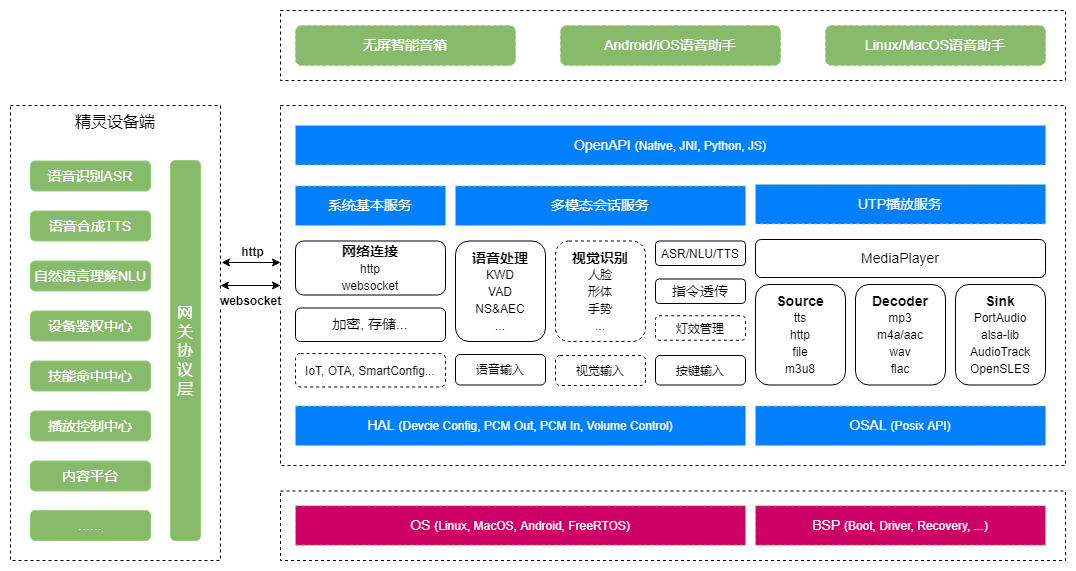

The diagram above was exported from draw.io. Its source (the exported page's mxGraphModel, read from the mxfile embedded in the PNG):
<mxGraphModel dx="1422" dy="762" grid="1" gridSize="10" guides="1" tooltips="1" connect="1" arrows="1" fold="1" page="1" pageScale="1" pageWidth="827" pageHeight="1169" math="0" shadow="0">
  <root>
    <mxCell id="0" />
    <mxCell id="1" parent="0" />
    <mxCell id="PCurndpxw887e_EJmEr5-60" value="" style="rounded=0;whiteSpace=wrap;html=1;fontSize=16;strokeColor=#000000;dashed=1;verticalAlign=top;" vertex="1" parent="1">
      <mxGeometry x="290" y="560.5" width="785" height="69.5" as="geometry" />
    </mxCell>
    <mxCell id="PCurndpxw887e_EJmEr5-45" value="" style="rounded=0;whiteSpace=wrap;html=1;fontSize=16;strokeColor=#000000;dashed=1;verticalAlign=top;" vertex="1" parent="1">
      <mxGeometry x="290" y="175" width="785" height="360" as="geometry" />
    </mxCell>
    <mxCell id="PCurndpxw887e_EJmEr5-15" value="" style="rounded=0;whiteSpace=wrap;html=1;fontSize=16;strokeColor=#000000;dashed=1;verticalAlign=top;" vertex="1" parent="1">
      <mxGeometry x="290" y="80" width="785" height="70" as="geometry" />
    </mxCell>
    <mxCell id="PCurndpxw887e_EJmEr5-9" value="&lt;font style=&quot;font-size: 16px&quot;&gt;精灵设备端&lt;/font&gt;" style="rounded=0;whiteSpace=wrap;html=1;fontSize=16;strokeColor=#000000;dashed=1;verticalAlign=top;" vertex="1" parent="1">
      <mxGeometry x="20" y="175" width="210" height="455" as="geometry" />
    </mxCell>
    <mxCell id="PCurndpxw887e_EJmEr5-1" value="语音识别ASR" style="rounded=1;whiteSpace=wrap;html=1;strokeColor=#97D077;fillColor=#87BA6B;fontColor=#FFFFFF;fontSize=14;" vertex="1" parent="1">
      <mxGeometry x="40" y="230.5" width="120" height="30" as="geometry" />
    </mxCell>
    <mxCell id="PCurndpxw887e_EJmEr5-2" value="自然语言理解NLU" style="rounded=1;whiteSpace=wrap;html=1;strokeColor=#97D077;fillColor=#87BA6B;fontColor=#FFFFFF;fontSize=14;" vertex="1" parent="1">
      <mxGeometry x="40" y="330.5" width="120" height="30" as="geometry" />
    </mxCell>
    <mxCell id="PCurndpxw887e_EJmEr5-3" value="语音合成TTS" style="rounded=1;whiteSpace=wrap;html=1;strokeColor=#97D077;fillColor=#87BA6B;fontColor=#FFFFFF;fontSize=14;" vertex="1" parent="1">
      <mxGeometry x="40" y="280.5" width="120" height="30" as="geometry" />
    </mxCell>
    <mxCell id="PCurndpxw887e_EJmEr5-4" value="设备鉴权中心" style="rounded=1;whiteSpace=wrap;html=1;strokeColor=#97D077;fillColor=#87BA6B;fontColor=#FFFFFF;fontSize=14;" vertex="1" parent="1">
      <mxGeometry x="40" y="380.5" width="120" height="30" as="geometry" />
    </mxCell>
    <mxCell id="PCurndpxw887e_EJmEr5-5" value="技能命中中心" style="rounded=1;whiteSpace=wrap;html=1;strokeColor=#97D077;fillColor=#87BA6B;fontColor=#FFFFFF;fontSize=14;" vertex="1" parent="1">
      <mxGeometry x="40" y="430.5" width="120" height="30" as="geometry" />
    </mxCell>
    <mxCell id="PCurndpxw887e_EJmEr5-6" value="播放控制中心" style="rounded=1;whiteSpace=wrap;html=1;strokeColor=#97D077;fillColor=#87BA6B;fontColor=#FFFFFF;fontSize=14;" vertex="1" parent="1">
      <mxGeometry x="40" y="480.5" width="120" height="30" as="geometry" />
    </mxCell>
    <mxCell id="PCurndpxw887e_EJmEr5-7" value="内容平台" style="rounded=1;whiteSpace=wrap;html=1;strokeColor=#97D077;fillColor=#87BA6B;fontColor=#FFFFFF;fontSize=14;" vertex="1" parent="1">
      <mxGeometry x="40" y="530.5" width="120" height="30" as="geometry" />
    </mxCell>
    <mxCell id="PCurndpxw887e_EJmEr5-8" value="&lt;font style=&quot;font-size: 16px&quot;&gt;网关协议层&lt;/font&gt;" style="rounded=1;horizontal=1;verticalAlign=middle;align=center;whiteSpace=wrap;html=1;strokeColor=#97D077;fillColor=#87BA6B;fontColor=#FFFFFF;" vertex="1" parent="1">
      <mxGeometry x="180" y="230" width="30" height="380" as="geometry" />
    </mxCell>
    <mxCell id="PCurndpxw887e_EJmEr5-11" value="......" style="rounded=1;whiteSpace=wrap;html=1;strokeColor=#97D077;fillColor=#87BA6B;fontColor=#FFFFFF;fontSize=14;" vertex="1" parent="1">
      <mxGeometry x="40" y="580" width="120" height="30" as="geometry" />
    </mxCell>
    <mxCell id="PCurndpxw887e_EJmEr5-12" value="Android/iOS语音助手" style="rounded=1;whiteSpace=wrap;html=1;dashed=1;fontSize=14;fontColor=#FFFFFF;strokeColor=#97D077;fillColor=#87BA6B;" vertex="1" parent="1">
      <mxGeometry x="570" y="95" width="220" height="40" as="geometry" />
    </mxCell>
    <mxCell id="PCurndpxw887e_EJmEr5-13" value="无屏智能音箱" style="rounded=1;whiteSpace=wrap;html=1;dashed=1;fontSize=14;fontColor=#FFFFFF;strokeColor=#97D077;fillColor=#87BA6B;" vertex="1" parent="1">
      <mxGeometry x="305" y="95" width="220" height="40" as="geometry" />
    </mxCell>
    <mxCell id="PCurndpxw887e_EJmEr5-14" value="Linux/MacOS语音助手" style="rounded=1;whiteSpace=wrap;html=1;dashed=1;fontSize=14;fontColor=#FFFFFF;strokeColor=#97D077;fillColor=#87BA6B;" vertex="1" parent="1">
      <mxGeometry x="835" y="95" width="220" height="40" as="geometry" />
    </mxCell>
    <mxCell id="PCurndpxw887e_EJmEr5-17" value="OpenAPI &lt;font style=&quot;font-size: 12px&quot;&gt;(Native, JNI, Python, JS)&lt;/font&gt;" style="rounded=0;whiteSpace=wrap;html=1;dashed=1;fontSize=14;fontColor=#FFFFFF;strokeColor=#97D077;fillColor=#007FFF;" vertex="1" parent="1">
      <mxGeometry x="305" y="195" width="750" height="39.5" as="geometry" />
    </mxCell>
    <mxCell id="PCurndpxw887e_EJmEr5-18" value="系统基本服务" style="rounded=0;whiteSpace=wrap;html=1;dashed=1;fontSize=14;fontColor=#FFFFFF;strokeColor=#97D077;fillColor=#007FFF;" vertex="1" parent="1">
      <mxGeometry x="305" y="255.5" width="150" height="39.5" as="geometry" />
    </mxCell>
    <mxCell id="PCurndpxw887e_EJmEr5-19" value="&lt;font color=&quot;#000000&quot;&gt;&lt;font style=&quot;font-size: 14px&quot;&gt;&lt;b&gt;网络连接&lt;/b&gt;&lt;br&gt;&lt;/font&gt;&lt;font style=&quot;font-size: 12px&quot;&gt;http&lt;/font&gt;&lt;br&gt;&lt;font style=&quot;font-size: 11px&quot;&gt;websocket&lt;/font&gt;&lt;br&gt;&lt;/font&gt;" style="rounded=1;whiteSpace=wrap;html=1;fontSize=14;fontColor=#FFFFFF;strokeColor=#000000;fillColor=#FFFFFF;" vertex="1" parent="1">
      <mxGeometry x="305" y="310.5" width="150" height="54" as="geometry" />
    </mxCell>
    <mxCell id="PCurndpxw887e_EJmEr5-20" value="&lt;font color=&quot;#000000&quot;&gt;加密, 存储...&lt;br&gt;&lt;/font&gt;" style="rounded=1;whiteSpace=wrap;html=1;fontSize=14;fontColor=#FFFFFF;strokeColor=#000000;fillColor=#FFFFFF;" vertex="1" parent="1">
      <mxGeometry x="305" y="377.5" width="150" height="33.5" as="geometry" />
    </mxCell>
    <mxCell id="PCurndpxw887e_EJmEr5-22" value="UTP播放服务" style="rounded=0;whiteSpace=wrap;html=1;dashed=1;fontSize=14;fontColor=#FFFFFF;strokeColor=#97D077;fillColor=#007FFF;" vertex="1" parent="1">
      <mxGeometry x="765" y="254" width="290" height="39.5" as="geometry" />
    </mxCell>
    <mxCell id="PCurndpxw887e_EJmEr5-23" value="&lt;font color=&quot;#000000&quot;&gt;MediaPlayer&lt;br&gt;&lt;/font&gt;" style="rounded=1;whiteSpace=wrap;html=1;fontSize=14;fontColor=#FFFFFF;strokeColor=#000000;fillColor=#FFFFFF;" vertex="1" parent="1">
      <mxGeometry x="765" y="309" width="290" height="38" as="geometry" />
    </mxCell>
    <mxCell id="PCurndpxw887e_EJmEr5-24" value="&lt;font color=&quot;#000000&quot;&gt;&lt;font style=&quot;font-size: 14px&quot;&gt;&lt;b&gt;Source&lt;/b&gt;&lt;/font&gt;&lt;br&gt;&lt;span style=&quot;font-size: 12px&quot;&gt;tts&lt;/span&gt;&lt;br&gt;&lt;span style=&quot;font-size: 12px&quot;&gt;http&lt;/span&gt;&lt;br&gt;&lt;span style=&quot;font-size: 12px&quot;&gt;file&lt;/span&gt;&lt;br&gt;&lt;span style=&quot;font-size: 12px&quot;&gt;m3u8&lt;/span&gt;&lt;br&gt;&lt;/font&gt;" style="rounded=1;whiteSpace=wrap;html=1;fontSize=14;fontColor=#FFFFFF;strokeColor=#000000;fillColor=#FFFFFF;" vertex="1" parent="1">
      <mxGeometry x="765" y="354" width="90" height="100.5" as="geometry" />
    </mxCell>
    <mxCell id="PCurndpxw887e_EJmEr5-25" value="&lt;font color=&quot;#000000&quot;&gt;&lt;b&gt;&lt;font style=&quot;font-size: 14px&quot;&gt;Decoder&lt;/font&gt;&lt;/b&gt;&lt;br&gt;&lt;span style=&quot;font-size: 12px&quot;&gt;mp3&lt;/span&gt;&lt;br&gt;&lt;span style=&quot;font-size: 12px&quot;&gt;m4a/aac&lt;/span&gt;&lt;br&gt;&lt;span style=&quot;font-size: 12px&quot;&gt;wav&lt;/span&gt;&lt;br&gt;&lt;span style=&quot;font-size: 12px&quot;&gt;flac&lt;/span&gt;&lt;br&gt;&lt;/font&gt;" style="rounded=1;whiteSpace=wrap;html=1;fontSize=14;fontColor=#FFFFFF;strokeColor=#000000;fillColor=#FFFFFF;" vertex="1" parent="1">
      <mxGeometry x="865" y="354" width="90" height="100.5" as="geometry" />
    </mxCell>
    <mxCell id="PCurndpxw887e_EJmEr5-26" value="&lt;font color=&quot;#000000&quot;&gt;&lt;b&gt;&lt;font style=&quot;font-size: 14px&quot;&gt;Sink&lt;/font&gt;&lt;/b&gt;&lt;br&gt;&lt;span style=&quot;font-size: 12px&quot;&gt;PortAudio&lt;/span&gt;&lt;br&gt;&lt;span style=&quot;font-size: 12px&quot;&gt;alsa-lib&lt;/span&gt;&lt;br&gt;&lt;span style=&quot;font-size: 12px&quot;&gt;AudioTrack&lt;/span&gt;&lt;br&gt;&lt;span style=&quot;font-size: 12px&quot;&gt;OpenSLES&lt;/span&gt;&lt;br&gt;&lt;/font&gt;" style="rounded=1;whiteSpace=wrap;html=1;fontSize=14;fontColor=#FFFFFF;strokeColor=#000000;fillColor=#FFFFFF;" vertex="1" parent="1">
      <mxGeometry x="965" y="354" width="90" height="100.5" as="geometry" />
    </mxCell>
    <mxCell id="PCurndpxw887e_EJmEr5-27" value="多模态会话服务" style="rounded=0;whiteSpace=wrap;html=1;dashed=1;fontSize=14;fontColor=#FFFFFF;strokeColor=#97D077;fillColor=#007FFF;" vertex="1" parent="1">
      <mxGeometry x="465" y="255.5" width="290" height="39.5" as="geometry" />
    </mxCell>
    <mxCell id="PCurndpxw887e_EJmEr5-28" value="&lt;font color=&quot;#000000&quot; style=&quot;font-size: 12px&quot;&gt;&lt;font style=&quot;font-size: 14px&quot;&gt;&lt;b&gt;语音处理&lt;/b&gt;&lt;/font&gt;&lt;br&gt;&lt;span&gt;KWD&lt;/span&gt;&lt;br&gt;&lt;span&gt;VAD&lt;/span&gt;&lt;br&gt;&lt;span&gt;NS&amp;amp;AEC&lt;/span&gt;&lt;br&gt;&lt;span&gt;...&lt;/span&gt;&lt;br&gt;&lt;/font&gt;" style="rounded=1;whiteSpace=wrap;html=1;fontSize=14;fontColor=#FFFFFF;strokeColor=#000000;fillColor=#FFFFFF;" vertex="1" parent="1">
      <mxGeometry x="465" y="310.5" width="90" height="100.5" as="geometry" />
    </mxCell>
    <mxCell id="PCurndpxw887e_EJmEr5-29" value="&lt;font color=&quot;#000000&quot; style=&quot;font-size: 12px&quot;&gt;&lt;font style=&quot;font-size: 14px&quot;&gt;&lt;b&gt;视觉识别&lt;/b&gt;&lt;/font&gt;&lt;br&gt;&lt;span&gt;人脸&lt;/span&gt;&lt;br&gt;&lt;span&gt;形体&lt;/span&gt;&lt;br&gt;&lt;span&gt;手势&lt;/span&gt;&lt;br&gt;&lt;span&gt;...&lt;/span&gt;&lt;br&gt;&lt;/font&gt;" style="rounded=1;whiteSpace=wrap;html=1;fontSize=14;fontColor=#FFFFFF;strokeColor=#000000;fillColor=#FFFFFF;dashed=1;" vertex="1" parent="1">
      <mxGeometry x="565" y="310.5" width="90" height="100.5" as="geometry" />
    </mxCell>
    <mxCell id="PCurndpxw887e_EJmEr5-30" value="&lt;font color=&quot;#000000&quot;&gt;&lt;font style=&quot;font-size: 12px&quot;&gt;ASR/NLU/TTS&lt;/font&gt;&lt;br&gt;&lt;/font&gt;" style="rounded=1;whiteSpace=wrap;html=1;fontSize=14;fontColor=#FFFFFF;strokeColor=#000000;fillColor=#FFFFFF;" vertex="1" parent="1">
      <mxGeometry x="665" y="310.5" width="90" height="24.5" as="geometry" />
    </mxCell>
    <mxCell id="PCurndpxw887e_EJmEr5-32" value="&lt;font color=&quot;#000000&quot;&gt;&lt;span style=&quot;font-size: 12px&quot;&gt;语音输入&lt;/span&gt;&lt;br&gt;&lt;/font&gt;" style="rounded=1;whiteSpace=wrap;html=1;fontSize=14;fontColor=#FFFFFF;strokeColor=#000000;fillColor=#FFFFFF;" vertex="1" parent="1">
      <mxGeometry x="465" y="424" width="90" height="30.5" as="geometry" />
    </mxCell>
    <mxCell id="PCurndpxw887e_EJmEr5-33" value="&lt;font color=&quot;#000000&quot;&gt;&lt;span style=&quot;font-size: 12px&quot;&gt;视觉输入&lt;/span&gt;&lt;br&gt;&lt;/font&gt;" style="rounded=1;whiteSpace=wrap;html=1;fontSize=14;fontColor=#FFFFFF;strokeColor=#000000;fillColor=#FFFFFF;dashed=1;" vertex="1" parent="1">
      <mxGeometry x="565" y="425" width="90" height="30" as="geometry" />
    </mxCell>
    <mxCell id="PCurndpxw887e_EJmEr5-34" value="&lt;font color=&quot;#000000&quot;&gt;&lt;span style=&quot;font-size: 12px&quot;&gt;按键输入&lt;/span&gt;&lt;br&gt;&lt;/font&gt;" style="rounded=1;whiteSpace=wrap;html=1;fontSize=14;fontColor=#FFFFFF;strokeColor=#000000;fillColor=#FFFFFF;" vertex="1" parent="1">
      <mxGeometry x="665" y="425" width="90" height="29.5" as="geometry" />
    </mxCell>
    <mxCell id="PCurndpxw887e_EJmEr5-36" value="&lt;font color=&quot;#000000&quot;&gt;&lt;font style=&quot;font-size: 14px&quot;&gt;指令透传&lt;/font&gt;&lt;br&gt;&lt;/font&gt;" style="rounded=1;whiteSpace=wrap;html=1;fontSize=14;fontColor=#FFFFFF;strokeColor=#000000;fillColor=#FFFFFF;" vertex="1" parent="1">
      <mxGeometry x="665" y="348.5" width="90" height="24.5" as="geometry" />
    </mxCell>
    <mxCell id="PCurndpxw887e_EJmEr5-37" value="&lt;font color=&quot;#000000&quot;&gt;&lt;span style=&quot;font-size: 12px&quot;&gt;灯效管理&lt;/span&gt;&lt;br&gt;&lt;/font&gt;" style="rounded=1;whiteSpace=wrap;html=1;fontSize=14;fontColor=#FFFFFF;strokeColor=#000000;fillColor=#FFFFFF;dashed=1;" vertex="1" parent="1">
      <mxGeometry x="665" y="385.25" width="90" height="24.5" as="geometry" />
    </mxCell>
    <mxCell id="PCurndpxw887e_EJmEr5-38" value="&lt;font color=&quot;#000000&quot;&gt;&lt;font style=&quot;font-size: 12px&quot;&gt;IoT, OTA, SmartConfig...&lt;/font&gt;&lt;br&gt;&lt;/font&gt;" style="rounded=1;whiteSpace=wrap;html=1;fontSize=14;fontColor=#FFFFFF;strokeColor=#000000;fillColor=#FFFFFF;dashed=1;" vertex="1" parent="1">
      <mxGeometry x="305" y="423" width="150" height="33.5" as="geometry" />
    </mxCell>
    <mxCell id="PCurndpxw887e_EJmEr5-39" value="HAL &lt;font style=&quot;font-size: 12px&quot;&gt;&lt;font style=&quot;font-size: 12px&quot;&gt;(Devcie Config, PCM O&lt;/font&gt;ut, PCM In, Volume Control)&lt;/font&gt;" style="rounded=0;whiteSpace=wrap;html=1;dashed=1;fontSize=14;fontColor=#FFFFFF;strokeColor=#97D077;fillColor=#007FFF;" vertex="1" parent="1">
      <mxGeometry x="305" y="475.5" width="450" height="39.5" as="geometry" />
    </mxCell>
    <mxCell id="PCurndpxw887e_EJmEr5-44" value="&lt;font style=&quot;font-size: 14px&quot;&gt;OSAL&lt;/font&gt; &lt;font style=&quot;font-size: 12px&quot;&gt;&lt;font style=&quot;font-size: 12px&quot;&gt;(Po&lt;/font&gt;six API)&lt;/font&gt;" style="rounded=0;whiteSpace=wrap;html=1;dashed=1;fontSize=14;fontColor=#FFFFFF;strokeColor=#97D077;fillColor=#007FFF;" vertex="1" parent="1">
      <mxGeometry x="765" y="475.5" width="290" height="39.5" as="geometry" />
    </mxCell>
    <mxCell id="PCurndpxw887e_EJmEr5-58" value="OS&amp;nbsp;&lt;font style=&quot;font-size: 11px&quot;&gt;(Linux, MacOS, Android, FreeRTOS)&lt;/font&gt;" style="rounded=0;whiteSpace=wrap;html=1;dashed=1;fontSize=14;fontColor=#FFFFFF;strokeColor=#97D077;fillColor=#CC0066;" vertex="1" parent="1">
      <mxGeometry x="305" y="575.25" width="450" height="39.5" as="geometry" />
    </mxCell>
    <mxCell id="PCurndpxw887e_EJmEr5-59" value="BSP&amp;nbsp;&lt;font style=&quot;font-size: 12px&quot;&gt;(Boot, Driver, Recovery, ...)&lt;/font&gt;" style="rounded=0;whiteSpace=wrap;html=1;dashed=1;fontSize=14;fontColor=#FFFFFF;strokeColor=#97D077;fillColor=#CC0066;" vertex="1" parent="1">
      <mxGeometry x="765" y="575.25" width="290" height="39.5" as="geometry" />
    </mxCell>
    <mxCell id="PCurndpxw887e_EJmEr5-61" value="&lt;font color=&quot;#000000&quot;&gt;&lt;span style=&quot;font-size: 12px&quot;&gt;http&lt;/span&gt;&lt;/font&gt;" style="endArrow=classic;startArrow=classic;html=1;rounded=0;fontSize=14;fontColor=#FFFFFF;exitX=1.005;exitY=0.345;exitDx=0;exitDy=0;exitPerimeter=0;fontStyle=1" edge="1" parent="1" source="PCurndpxw887e_EJmEr5-9">
      <mxGeometry x="0.0455" y="11" width="50" height="50" relative="1" as="geometry">
        <mxPoint x="230" y="265" as="sourcePoint" />
        <mxPoint x="290" y="332" as="targetPoint" />
        <Array as="points" />
        <mxPoint as="offset" />
      </mxGeometry>
    </mxCell>
    <mxCell id="PCurndpxw887e_EJmEr5-62" value="&lt;font color=&quot;#000000&quot; style=&quot;font-size: 12px&quot;&gt;websocket&lt;/font&gt;" style="endArrow=classic;startArrow=classic;html=1;rounded=0;fontSize=14;fontColor=#FFFFFF;entryX=0;entryY=0.5;entryDx=0;entryDy=0;fontStyle=1" edge="1" parent="1" target="PCurndpxw887e_EJmEr5-45">
      <mxGeometry y="-15" width="50" height="50" relative="1" as="geometry">
        <mxPoint x="230" y="355" as="sourcePoint" />
        <mxPoint x="290" y="473" as="targetPoint" />
        <mxPoint as="offset" />
      </mxGeometry>
    </mxCell>
  </root>
</mxGraphModel>